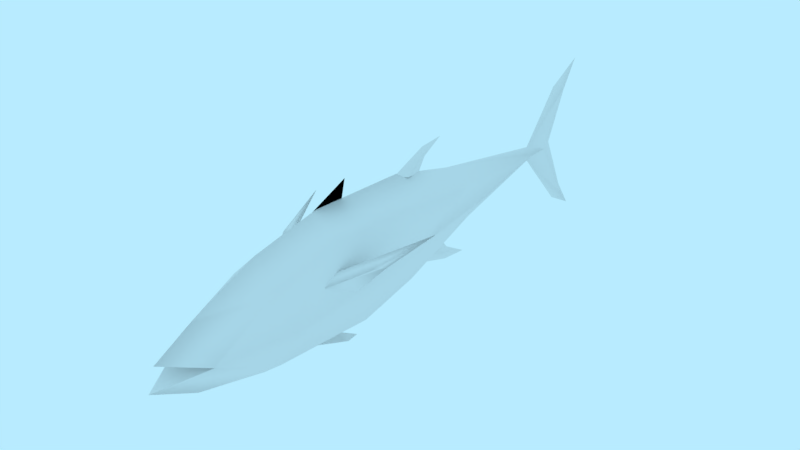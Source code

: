 # Source: prop-tuna.blend  (saved by Blender 2.79.0; exported with 4.5.12 LTS)
import bpy
from mathutils import Matrix  # noqa: F401  (used for matrix-valued properties, if any)

bpy.ops.wm.read_factory_settings(use_empty=True)
scene = bpy.context.scene
scene.name = 'Scene'

# ---- collections
col_collection_1 = bpy.data.collections.new('Collection 1'); scene.collection.children.link(col_collection_1)

# ---- materials (node trees are filled in below, after node groups)
mat_material = bpy.data.materials.new('Material')
mat_material.alpha_threshold = 0.0
mat_material.use_transparent_shadow = False
mat_material.roughness = 0.5

# ---- material node trees

# ---- world
world_world = bpy.data.worlds.new('World'); scene.world = world_world
world_world.color = (0.4794, 0.8327, 1.0)
world_world.use_sun_shadow = False
world_world.sun_shadow_jitter_overblur = 0.0
world_world.cycles.sampling_method = 'MANUAL'

# ---- meshes
me_prop_tuna = bpy.data.meshes.new('prop-tuna')
me_prop_tuna.from_pydata([(0.03078, -0.01711, 0.2606), (0.008629, 0.0891, -0.436), (0.008629, -0.07754, -0.446), (0.009066, 0.01142, -0.3907), (0.0296, -0.05345, -0.06614), (0.03185, 0.04575, -0.06793), (0.03165, -0.06142, 0.1672), (0.03291, 0.03391, 0.1699), (0.02029, 0.02629, -0.1888), (0.01616, -0.02192, -0.2019), (0.01024, 0.01149, -0.3606), (0.03245, 0.05543, 0.069), (0.0313, -0.07107, 0.0233), (0.005642, -0.0544, -0.1325), (0.002576, -0.07162, -0.1752), (0.005642, 0.07136, -0.08782), (0.002335, 0.09179, -0.1219), (0.03309, 0.004215, -0.1994), (0.04318, -0.002697, -0.0701), (0.04899, -0.007698, 0.04695), (0.04988, -0.01301, 0.1622), (0.006368, -0.08653, 0.08807), (0.005846, -0.0848, 0.0513), (0.0118, -0.1045, 0.03416), (0.01123, -0.1026, 0.01778), (0.03666, 0.02188, 0.08986), (0.04042, 0.01254, 0.1097), (0.04377, -0.01557, 0.06556), (0.09561, 0.04563, -0.02834), (0.07374, 0.02029, 0.03133), (0.06968, 0.03609, 0.02986), (0.07203, 0.02761, 0.05423), (0.0, -0.07988, -0.06646), (0.0, -0.03696, -0.2061), (0.0, 0.0808, -0.07048), (0.0, 0.05427, -0.1727), (0.0, 0.06705, 0.1655), (0.0, 0.01136, -0.4178), (0.0, 0.07886, -0.4414), (0.0, 0.09934, -0.4305), (0.0, -0.08654, 0.1642), (0.0, -0.0864, -0.4378), (0.0, -0.06867, -0.4542), (0.0, 0.02809, 0.2606), (0.0, -0.0623, 0.2606), (-0.03078, -0.01711, 0.2606), (0.0, -0.0001173, 0.3143), (0.0, -0.03004, 0.3244), (0.0, 0.001829, -0.3606), (0.0, 0.02116, -0.3606), (0.0, 0.1245, -0.4761), (-0.008629, 0.0891, -0.436), (0.0, -0.1097, -0.4815), (-0.008629, -0.07754, -0.446), (-0.009066, 0.01142, -0.3907), (0.0, -0.01711, 0.2606), (-0.0296, -0.05345, -0.06614), (-0.03185, 0.04575, -0.06793), (-0.03165, -0.06142, 0.1672), (-0.03291, 0.03391, 0.1699), (-0.02029, 0.02629, -0.1888), (-0.01616, -0.02192, -0.2019), (-0.01024, 0.01149, -0.3606), (0.0, -0.09542, 0.006523), (0.0, 0.08557, 0.07129), (-0.03245, 0.05543, 0.069), (-0.0313, -0.07107, 0.0233), (0.0, -0.04656, -0.1632), (-0.005642, -0.0544, -0.1325), (0.0, -0.06229, -0.113), (0.0, -0.08417, -0.2131), (0.0, -0.06311, -0.1761), (-0.002576, -0.07162, -0.1752), (0.0, -0.08043, -0.1729), (0.0, 0.0677, -0.1151), (-0.005642, 0.07136, -0.08782), (0.0, 0.07847, -0.0676), (0.0, 0.1034, -0.158), (0.0, 0.08582, -0.1267), (-0.002335, 0.09179, -0.1219), (0.0, 0.1004, -0.1214), (0.0, 0.07908, 0.08939), (0.0, 0.1078, 0.02133), (0.0, 0.08027, 0.02785), (-0.03309, 0.004215, -0.1994), (-0.04318, -0.002697, -0.0701), (-0.04899, -0.007698, 0.04695), (-0.04988, -0.01301, 0.1622), (-0.006368, -0.08653, 0.08807), (-0.005846, -0.0848, 0.0513), (-0.0118, -0.1045, 0.03416), (-0.01123, -0.1026, 0.01778), (-0.03666, 0.02188, 0.08986), (-0.04042, 0.01254, 0.1097), (-0.04377, -0.01557, 0.06556), (-0.09561, 0.04563, -0.02834), (-0.07374, 0.02029, 0.03133), (-0.06968, 0.03609, 0.02986), (-0.07203, 0.02761, 0.05423), (0.006368, -0.08653, 0.08807), (0.005846, -0.0848, 0.0513), (0.0118, -0.1045, 0.03416), (0.01123, -0.1026, 0.01778), (0.0, 0.07908, 0.08939), (0.0, 0.1078, 0.02133), (0.0, 0.08027, 0.02785), (-0.006368, -0.08653, 0.08807), (-0.005846, -0.0848, 0.0513), (-0.0118, -0.1045, 0.03416), (-0.01123, -0.1026, 0.01778)], [], [(6, 0, 44), (1, 3, 37), (63, 12, 6, 40), (35, 8, 10, 49), (0, 43, 46), (44, 0, 47), (49, 3, 1), (5, 8, 35, 34), (11, 64, 36, 7), (7, 36, 43), (37, 3, 2), (10, 48, 3), (52, 42, 2), (38, 50, 1), (48, 41, 2), (37, 38, 1), (50, 39, 1), (42, 37, 2), (41, 52, 2), (39, 49, 1), (10, 9, 33, 48), (49, 10, 3), (2, 3, 48), (0, 46, 55), (47, 0, 55), (20, 7, 0), (17, 9, 10), (19, 20, 6, 12), (17, 18, 4, 9), (32, 33, 9, 4), (0, 7, 43), (40, 6, 44), (18, 19, 12, 4), (5, 34, 64, 11), (32, 4, 12, 63), (73, 70, 14), (69, 73, 14, 13), (13, 14, 71, 67), (14, 70, 71), (80, 16, 77), (76, 15, 16, 80), (15, 74, 78, 16), (16, 78, 77), (11, 7, 20, 19), (5, 11, 19, 18), (8, 5, 18, 17), (8, 17, 10), (6, 20, 0), (22, 21, 23, 24), (30, 28, 29), (31, 29, 28), (30, 31, 28), (25, 26, 31, 30), (26, 27, 29, 31), (25, 30, 29, 27), (58, 44, 45), (51, 37, 54), (63, 40, 58, 66), (35, 49, 62, 60), (45, 46, 43), (44, 47, 45), (49, 51, 54), (57, 34, 35, 60), (65, 59, 36, 64), (59, 43, 36), (37, 53, 54), (62, 54, 48), (52, 53, 42), (38, 51, 50), (48, 53, 41), (37, 51, 38), (50, 51, 39), (42, 53, 37), (41, 53, 52), (39, 51, 49), (62, 48, 33, 61), (49, 54, 62), (53, 48, 54), (45, 55, 46), (47, 55, 45), (87, 45, 59), (84, 62, 61), (86, 66, 58, 87), (84, 61, 56, 85), (32, 56, 61, 33), (45, 43, 59), (40, 44, 58), (85, 56, 66, 86), (57, 65, 64, 34), (32, 63, 66, 56), (73, 72, 70), (69, 68, 72, 73), (68, 67, 71, 72), (72, 71, 70), (80, 77, 79), (76, 80, 79, 75), (75, 79, 78, 74), (79, 77, 78), (82, 81, 83), (65, 86, 87, 59), (57, 85, 86, 65), (60, 84, 85, 57), (60, 62, 84), (58, 45, 87), (89, 91, 90, 88), (97, 96, 95), (98, 95, 96), (97, 95, 98), (92, 97, 98, 93), (93, 98, 96, 94), (92, 94, 96, 97), (100, 102, 101, 99), (104, 105, 103), (107, 106, 108, 109)])
me_prop_tuna.polygons.foreach_set('use_smooth', [True] * 114)
_k = set([(0, 46), (0, 47), (27, 29), (32, 33), (33, 48), (34, 35), (35, 49), (37, 38), (37, 42), (38, 50), (39, 49), (39, 50), (41, 48), (41, 52), (42, 52), (45, 46), (45, 47), (67, 71), (69, 73), (70, 71), (70, 73), (74, 78), (76, 80), (77, 78), (77, 80), (94, 96)])
me_prop_tuna.attributes.new('sharp_edge', 'BOOLEAN', 'EDGE').data.foreach_set('value', [ (min(e.vertices), max(e.vertices)) in _k for e in me_prop_tuna.edges])
_uv = me_prop_tuna.uv_layers.new(name='UVMap')
_uv.uv.foreach_set('vector', [0.2068, 0.1061, 0.09924, 0.1621, 0.09174, 0.0961, 0.935, 0.2607, 0.872, 0.1667, 0.9096, 0.1657, 0.3889, 0.04196, 0.3698, 0.08882, 0.2068, 0.1061, 0.2047, 0.05872, 0.6105, 0.2421, 0.6252, 0.1984, 0.833, 0.1679, 0.8344, 0.1849, 0.09924, 0.1621, 0.09356, 0.2282, 0.02835, 0.1942, 0.09174, 0.0961, 0.09924, 0.1621, 0.01529, 0.1374, 0.8344, 0.1849, 0.872, 0.1667, 0.935, 0.2607, 0.4812, 0.2238, 0.6252, 0.1984, 0.6105, 0.2421, 0.4891, 0.2797, 0.3227, 0.2416, 0.3208, 0.2935, 0.2072, 0.2756, 0.2064, 0.2204, 0.2064, 0.2204, 0.2072, 0.2756, 0.09356, 0.2282, 0.9096, 0.1657, 0.872, 0.1667, 0.9423, 0.05648, 0.833, 0.1679, 0.8334, 0.1507, 0.872, 0.1667, 0.9847, 0.01529, 0.9557, 0.06838, 0.9423, 0.05648, 0.945, 0.2462, 0.9847, 0.3046, 0.935, 0.2607, 0.8334, 0.1507, 0.9303, 0.04273, 0.9423, 0.05648, 0.9096, 0.1657, 0.945, 0.2462, 0.935, 0.2607, 0.9847, 0.3046, 0.9269, 0.2766, 0.935, 0.2607, 0.9557, 0.06838, 0.9096, 0.1657, 0.9423, 0.05648, 0.9303, 0.04273, 0.9847, 0.01529, 0.9423, 0.05648, 0.9269, 0.2766, 0.8344, 0.1849, 0.935, 0.2607, 0.833, 0.1679, 0.6388, 0.1303, 0.6458, 0.104, 0.8334, 0.1507, 0.8344, 0.1849, 0.833, 0.1679, 0.872, 0.1667, 0.9423, 0.05648, 0.872, 0.1667, 0.8334, 0.1507, 0.1537, 0.4017, 0.1901, 0.3351, 0.1901, 0.4017, 0.1901, 0.4786, 0.1537, 0.4017, 0.1901, 0.4017, 0.2156, 0.1642, 0.2064, 0.2204, 0.09924, 0.1621, 0.6351, 0.1671, 0.6388, 0.1303, 0.833, 0.1679, 0.3453, 0.1651, 0.2156, 0.1642, 0.2068, 0.1061, 0.3698, 0.08882, 0.6351, 0.1671, 0.4812, 0.1655, 0.4745, 0.1038, 0.6388, 0.1303, 0.4772, 0.05685, 0.6458, 0.104, 0.6388, 0.1303, 0.4745, 0.1038, 0.09924, 0.1621, 0.2064, 0.2204, 0.09356, 0.2282, 0.2047, 0.05872, 0.2068, 0.1061, 0.09174, 0.0961, 0.4812, 0.1655, 0.3453, 0.1651, 0.3698, 0.08882, 0.4745, 0.1038, 0.4812, 0.2238, 0.4891, 0.2797, 0.3208, 0.2935, 0.3227, 0.2416, 0.4772, 0.05685, 0.4745, 0.1038, 0.3698, 0.08882, 0.3889, 0.04196, 0.2569, 0.409, 0.2481, 0.4559, 0.2457, 0.4087, 0.2569, 0.3351, 0.2569, 0.409, 0.2457, 0.4087, 0.2399, 0.3545, 0.2399, 0.3545, 0.2457, 0.4087, 0.2352, 0.4073, 0.2207, 0.3872, 0.2457, 0.4087, 0.2481, 0.4559, 0.2352, 0.4073, 0.3216, 0.3767, 0.3115, 0.3799, 0.3093, 0.3351, 0.3216, 0.4454, 0.3035, 0.4264, 0.3115, 0.3799, 0.3216, 0.3767, 0.3035, 0.4264, 0.2875, 0.3974, 0.3025, 0.3769, 0.3115, 0.3799, 0.3115, 0.3799, 0.3025, 0.3769, 0.3093, 0.3351, 0.3227, 0.2416, 0.2064, 0.2204, 0.2156, 0.1642, 0.3453, 0.1651, 0.4812, 0.2238, 0.3227, 0.2416, 0.3453, 0.1651, 0.4812, 0.1655, 0.6252, 0.1984, 0.4812, 0.2238, 0.4812, 0.1655, 0.6351, 0.1671, 0.6252, 0.1984, 0.6351, 0.1671, 0.833, 0.1679, 0.2068, 0.1061, 0.2156, 0.1642, 0.09924, 0.1621, 0.4096, 0.3755, 0.4259, 0.3351, 0.4259, 0.4026, 0.4174, 0.4201, 0.0977, 0.4102, 0.1231, 0.3351, 0.1154, 0.4187, 0.07419, 0.4293, 0.07072, 0.4018, 0.1231, 0.3351, 0.0977, 0.4102, 0.07419, 0.4293, 0.1231, 0.3351, 0.07094, 0.4869, 0.04719, 0.5003, 0.07419, 0.4293, 0.0977, 0.4102, 0.04719, 0.5003, 0.01529, 0.4428, 0.07072, 0.4018, 0.07419, 0.4293, 0.07094, 0.4869, 0.0977, 0.4102, 0.1154, 0.4187, 0.1231, 0.4856, 0.2068, 0.1061, 0.09174, 0.0961, 0.09924, 0.1621, 0.935, 0.2607, 0.9096, 0.1657, 0.872, 0.1667, 0.3889, 0.04196, 0.2047, 0.05872, 0.2068, 0.1061, 0.3698, 0.08882, 0.6105, 0.2421, 0.8344, 0.1849, 0.833, 0.1679, 0.6252, 0.1984, 0.09924, 0.1621, 0.02835, 0.1942, 0.09356, 0.2282, 0.09174, 0.0961, 0.01529, 0.1374, 0.09924, 0.1621, 0.8344, 0.1849, 0.935, 0.2607, 0.872, 0.1667, 0.4812, 0.2238, 0.4891, 0.2797, 0.6105, 0.2421, 0.6252, 0.1984, 0.3227, 0.2416, 0.2064, 0.2204, 0.2072, 0.2756, 0.3208, 0.2935, 0.2064, 0.2204, 0.09356, 0.2282, 0.2072, 0.2756, 0.9096, 0.1657, 0.9423, 0.05648, 0.872, 0.1667, 0.833, 0.1679, 0.872, 0.1667, 0.8334, 0.1507, 0.9847, 0.01529, 0.9423, 0.05648, 0.9557, 0.06838, 0.945, 0.2462, 0.935, 0.2607, 0.9847, 0.3046, 0.8334, 0.1507, 0.9423, 0.05648, 0.9303, 0.04273, 0.9096, 0.1657, 0.935, 0.2607, 0.945, 0.2462, 0.9847, 0.3046, 0.935, 0.2607, 0.9269, 0.2766, 0.9557, 0.06838, 0.9423, 0.05648, 0.9096, 0.1657, 0.9303, 0.04273, 0.9423, 0.05648, 0.9847, 0.01529, 0.9269, 0.2766, 0.935, 0.2607, 0.8344, 0.1849, 0.833, 0.1679, 0.8334, 0.1507, 0.6458, 0.104, 0.6388, 0.1303, 0.8344, 0.1849, 0.872, 0.1667, 0.833, 0.1679, 0.9423, 0.05648, 0.8334, 0.1507, 0.872, 0.1667, 0.1537, 0.4017, 0.1901, 0.4017, 0.1901, 0.3351, 0.1901, 0.4786, 0.1901, 0.4017, 0.1537, 0.4017, 0.2156, 0.1642, 0.09924, 0.1621, 0.2064, 0.2204, 0.6351, 0.1671, 0.833, 0.1679, 0.6388, 0.1303, 0.3453, 0.1651, 0.3698, 0.08882, 0.2068, 0.1061, 0.2156, 0.1642, 0.6351, 0.1671, 0.6388, 0.1303, 0.4745, 0.1038, 0.4812, 0.1655, 0.4772, 0.05685, 0.4745, 0.1038, 0.6388, 0.1303, 0.6458, 0.104, 0.09924, 0.1621, 0.09356, 0.2282, 0.2064, 0.2204, 0.2047, 0.05872, 0.09174, 0.0961, 0.2068, 0.1061, 0.4812, 0.1655, 0.4745, 0.1038, 0.3698, 0.08882, 0.3453, 0.1651, 0.4812, 0.2238, 0.3227, 0.2416, 0.3208, 0.2935, 0.4891, 0.2797, 0.4772, 0.05685, 0.3889, 0.04196, 0.3698, 0.08882, 0.4745, 0.1038, 0.2569, 0.409, 0.2457, 0.4087, 0.2481, 0.4559, 0.2569, 0.3351, 0.2399, 0.3545, 0.2457, 0.4087, 0.2569, 0.409, 0.2399, 0.3545, 0.2207, 0.3872, 0.2352, 0.4073, 0.2457, 0.4087, 0.2457, 0.4087, 0.2352, 0.4073, 0.2481, 0.4559, 0.3216, 0.3767, 0.3093, 0.3351, 0.3115, 0.3799, 0.3216, 0.4454, 0.3216, 0.3767, 0.3115, 0.3799, 0.3035, 0.4264, 0.3035, 0.4264, 0.3115, 0.3799, 0.3025, 0.3769, 0.2875, 0.3974, 0.3115, 0.3799, 0.3093, 0.3351, 0.3025, 0.3769, 0.3791, 0.4224, 0.3791, 0.3351, 0.3521, 0.4027, 0.3227, 0.2416, 0.3453, 0.1651, 0.2156, 0.1642, 0.2064, 0.2204, 0.4812, 0.2238, 0.4812, 0.1655, 0.3453, 0.1651, 0.3227, 0.2416, 0.6252, 0.1984, 0.6351, 0.1671, 0.4812, 0.1655, 0.4812, 0.2238, 0.6252, 0.1984, 0.833, 0.1679, 0.6351, 0.1671, 0.2068, 0.1061, 0.09924, 0.1621, 0.2156, 0.1642, 0.4096, 0.3755, 0.4174, 0.4201, 0.4259, 0.4026, 0.4259, 0.3351, 0.0977, 0.4102, 0.1154, 0.4187, 0.1231, 0.3351, 0.07419, 0.4293, 0.1231, 0.3351, 0.07072, 0.4018, 0.0977, 0.4102, 0.1231, 0.3351, 0.07419, 0.4293, 0.07094, 0.4869, 0.0977, 0.4102, 0.07419, 0.4293, 0.04719, 0.5003, 0.04719, 0.5003, 0.07419, 0.4293, 0.07072, 0.4018, 0.01529, 0.4428, 0.07094, 0.4869, 0.1231, 0.4856, 0.1154, 0.4187, 0.0977, 0.4102, 0.4096, 0.3755, 0.4174, 0.4201, 0.4259, 0.4026, 0.4259, 0.3351, 0.3791, 0.4224, 0.3521, 0.4027, 0.3791, 0.3351, 0.4096, 0.3755, 0.4259, 0.3351, 0.4259, 0.4026, 0.4174, 0.4201])
me_prop_tuna.materials.append(mat_material)
me_prop_tuna.use_remesh_preserve_volume = False
me_prop_tuna.use_remesh_preserve_attributes = False
me_prop_tuna.use_mirror_vertex_groups = False
me_prop_tuna.update()

# ---- objects
ob_prop_tuna = bpy.data.objects.new('prop-tuna', me_prop_tuna)

# ---- transforms, parenting, visibility, modifiers, constraints
ob_prop_tuna.location = (0.0, 0.0, 0.0)
ob_prop_tuna.rotation_euler = (1.571, -0.0, 0.0)
ob_prop_tuna.lineart.crease_threshold = 0.0
_m = ob_prop_tuna.modifiers.new('EdgeSplit', 'EDGE_SPLIT')
_m.use_edge_angle = False

# ---- collection membership
col_collection_1.objects.link(ob_prop_tuna)

# ---- scene / render settings (as saved in the file)
scene.frame_start = 0; scene.frame_end = 250; scene.frame_set(0)
scene.render.engine = 'BLENDER_EEVEE_NEXT'
scene.render.resolution_percentage = 50
scene.render.fps = 30
scene.render.dither_intensity = 0.0
scene.cycles.use_denoising = False
scene.cycles.samples = 128
scene.cycles.sampling_pattern = 'TABULATED_SOBOL'
scene.cycles.use_adaptive_sampling = False
scene.cycles.use_light_tree = False
scene.cycles.blur_glossy = 0.0
scene.cycles.sample_clamp_indirect = 0.0
scene.view_settings.view_transform = 'Standard'
bpy.context.view_layer.update()

# ---- added for rendering (the .blend has no active camera): camera
cam_auto = bpy.data.cameras.new('AutoCamera')
cam_auto.lens = 50.0
cam_auto.sensor_width = 36.0
cam_auto.clip_end = 1000.0
ob_auto_camera = bpy.data.objects.new('AutoCamera', cam_auto)
scene.collection.objects.link(ob_auto_camera)
ob_auto_camera.location = (0.796445, -0.877178, 0.644573)
ob_auto_camera.rotation_euler = (1.09748, -7.21219e-08, 0.694738)
scene.camera = ob_auto_camera
bpy.context.view_layer.update()
